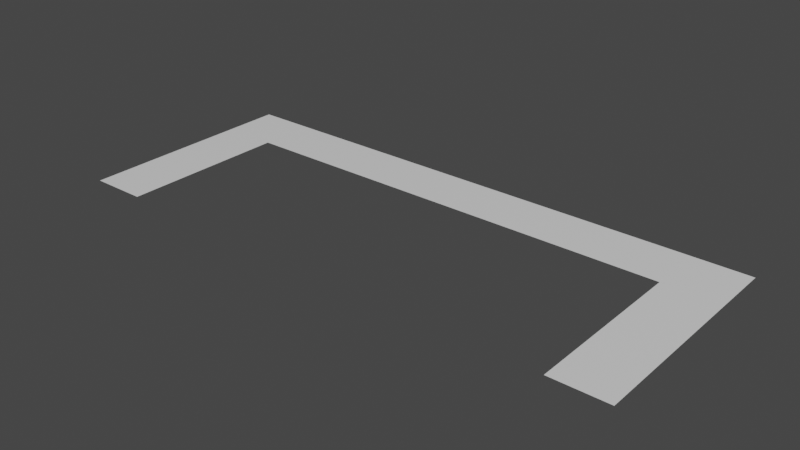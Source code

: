 # Source: StartingPosition.blend  (saved by Blender 3.2.14; exported with 4.5.12 LTS)
import bpy
from mathutils import Matrix  # noqa: F401  (used for matrix-valued properties, if any)

bpy.ops.wm.read_factory_settings(use_empty=True)
scene = bpy.context.scene
scene.name = 'Scene'

# ---- collections
col_collection = bpy.data.collections.new('Collection'); scene.collection.children.link(col_collection)

# ---- materials (node trees are filled in below, after node groups)
mat_material = bpy.data.materials.new('Material')
mat_material.alpha_threshold = 0.0
mat_material.use_transparent_shadow = False
mat_material.line_color = (0.0, 0.0, 0.0, 1.0)

# ---- material node trees
mat_material.use_nodes = True; mat_material.node_tree.nodes.clear()
_N = mat_material.node_tree.nodes; _L = mat_material.node_tree.links
n0 = _N.new('ShaderNodeOutputMaterial'); n0.name = 'Material Output'; n0.location = (300, 300)
n1 = _N.new('ShaderNodeBsdfPrincipled'); n1.name = 'Principled BSDF'; n1.location = (10, 300)
n1.distribution = 'GGX'
n1.subsurface_method = 'RANDOM_WALK_SKIN'
n1.inputs[2].default_value = 0.4
n1.inputs[3].default_value = 1.45
n1.inputs[27].default_value = (0.0, 0.0, 0.0, 1.0)
n1.inputs[28].default_value = 1.0
_L.new(n1.outputs[0], n0.inputs[0])
n0.is_active_output = True

# ---- world
world_world = bpy.data.worlds.new('World'); scene.world = world_world
world_world.use_nodes = True; world_world.node_tree.nodes.clear()
_N = world_world.node_tree.nodes; _L = world_world.node_tree.links
n0 = _N.new('ShaderNodeOutputWorld'); n0.name = 'World Output'; n0.location = (300, 300)
n1 = _N.new('ShaderNodeBackground'); n1.name = 'Background'; n1.location = (10, 300)
n1.inputs[0].default_value = (0.05088, 0.05088, 0.05088, 1.0)
_L.new(n1.outputs[0], n0.inputs[0])
n0.is_active_output = True
world_world.color = (0.05088, 0.05088, 0.05088)
world_world.use_sun_shadow = False
world_world.sun_shadow_jitter_overblur = 0.0

# ---- meshes
me_cube = bpy.data.meshes.new('Cube')
me_cube.from_pydata([(0.0, 4.0, 0.0), (-1.0, 5.0, 0.0), (0.0, -4.0, 0.0), (-1.0, -5.0, 0.0), (3.0, -4.0, 0.0), (3.0, -5.0, 0.0), (3.0, 4.0, 0.0), (3.0, 5.0, 0.0)], [], [(3, 2, 0, 1), (2, 3, 5, 4), (1, 0, 6, 7)])
_uv = me_cube.uv_layers.new(name='UVMap')
_uv.uv.foreach_set('vector', [0.0, 0.0, 1.0, 0.0, 1.0, 1.0, 0.0, 1.0, 1.0, 0.0, 0.0, 0.0, 0.0, 0.0, 1.0, 0.0, 0.0, 1.0, 1.0, 1.0, 1.0, 1.0, 0.0, 1.0])
me_cube.materials.append(mat_material)
me_cube.use_mirror_vertex_groups = False
me_cube.update()

# ---- objects
ob_startingposition = bpy.data.objects.new('StartingPosition', me_cube)

# ---- transforms, parenting, visibility, modifiers, constraints
ob_startingposition.location = (0.0, 0.0, 0.0)
ob_startingposition.rotation_euler = (0.0, -0.0, -1.571)
ob_startingposition.lock_rotations_4d = False
ob_startingposition.empty_display_type = 'ARROWS'
ob_startingposition.lineart.crease_threshold = 0.0

# ---- collection membership
col_collection.objects.link(ob_startingposition)

# ---- scene / render settings (as saved in the file)
scene.frame_start = 1; scene.frame_end = 250; scene.frame_set(1)
scene.render.engine = 'BLENDER_EEVEE_NEXT'
scene.cycles.sampling_pattern = 'TABULATED_SOBOL'
scene.cycles.use_light_tree = False
scene.view_settings.view_transform = 'Filmic'
bpy.context.view_layer.update()

# ---- added for rendering (the .blend has no active camera and no usable light): camera, sun
cam_auto = bpy.data.cameras.new('AutoCamera')
cam_auto.lens = 50.0
cam_auto.sensor_width = 36.0
cam_auto.clip_end = 1000.0
ob_auto_camera = bpy.data.objects.new('AutoCamera', cam_auto)
scene.collection.objects.link(ob_auto_camera)
ob_auto_camera.location = (9.96497, -12.958, 7.97198)
ob_auto_camera.rotation_euler = (1.09748, -7.21219e-08, 0.694738)
scene.camera = ob_auto_camera
light_auto_sun = bpy.data.lights.new('AutoSun', 'SUN')
light_auto_sun.energy = 3.0
light_auto_sun.angle = 0.0523599
ob_auto_sun = bpy.data.objects.new('AutoSun', light_auto_sun)
scene.collection.objects.link(ob_auto_sun)
ob_auto_sun.rotation_euler = (0.872665, 0.174533, 0.523599)
bpy.context.view_layer.update()
